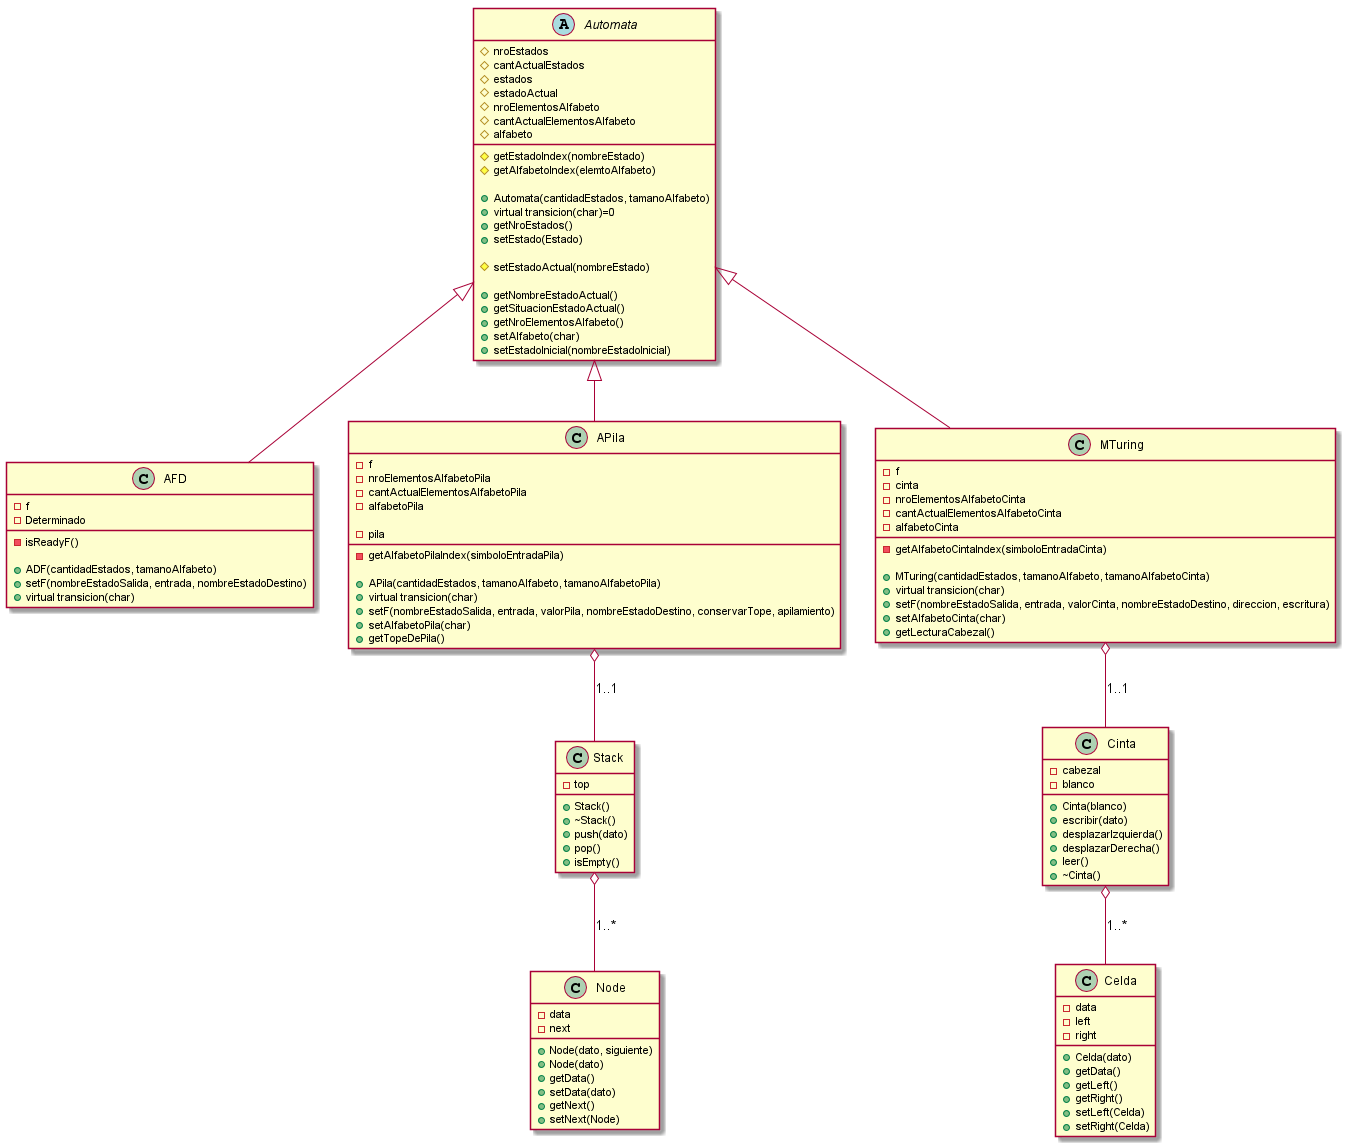

The diagram above was rendered by PlantUML. Its source (embedded in the PNG):
@startuml

Automata <|-- AFD
Automata <|-- APila
Automata <|-- MTuring

APila o-- Stack : 1..1
Stack o-- Node : 1..*

MTuring o-- Cinta : 1..1
Cinta o-- Celda : 1..*

Abstract Class Automata {
#nroEstados
#cantActualEstados
#estados
#estadoActual
#nroElementosAlfabeto
#cantActualElementosAlfabeto
#alfabeto
#getEstadoIndex(nombreEstado)
#getAlfabetoIndex(elemtoAlfabeto)

+Automata(cantidadEstados, tamanoAlfabeto)
+virtual transicion(char)=0
+getNroEstados()
+setEstado(Estado)

#setEstadoActual(nombreEstado)

+getNombreEstadoActual()
+getSituacionEstadoActual()
+getNroElementosAlfabeto()
+setAlfabeto(char)
+setEstadoInicial(nombreEstadoInicial)
}

class AFD{
- f
-Determinado
-isReadyF()

+ADF(cantidadEstados, tamanoAlfabeto)
+setF(nombreEstadoSalida, entrada, nombreEstadoDestino)
+virtual transicion(char)
}

class APila{
- f
-nroElementosAlfabetoPila
-cantActualElementosAlfabetoPila
-alfabetoPila

-pila
-getAlfabetoPilaIndex(simboloEntradaPila)

+APila(cantidadEstados, tamanoAlfabeto, tamanoAlfabetoPila)
+virtual transicion(char)
+setF(nombreEstadoSalida, entrada, valorPila, nombreEstadoDestino, conservarTope, apilamiento)
+setAlfabetoPila(char)
+getTopeDePila()
}

class Stack{
-top
+Stack()
+~Stack()
+push(dato)
+pop()
+isEmpty()
}

class Node {
-data
-next
+Node(dato, siguiente)
+Node(dato)
+getData()
+setData(dato)
+getNext()
+setNext(Node)
}

class MTuring{
- f
-cinta
-nroElementosAlfabetoCinta
-cantActualElementosAlfabetoCinta
-alfabetoCinta

-getAlfabetoCintaIndex(simboloEntradaCinta)

+MTuring(cantidadEstados, tamanoAlfabeto, tamanoAlfabetoCinta)
+virtual transicion(char)
+setF(nombreEstadoSalida, entrada, valorCinta, nombreEstadoDestino, direccion, escritura)
+setAlfabetoCinta(char)
+getLecturaCabezal()
}

class Cinta{
-cabezal
-blanco
+Cinta(blanco)
+escribir(dato)
+desplazarIzquierda()
+desplazarDerecha()
+leer()
+~Cinta()
}

class Celda{
-data
-left
-right
+Celda(dato)
+getData()
+getLeft()
+getRight()
+setLeft(Celda)
+setRight(Celda)
}

@enduml